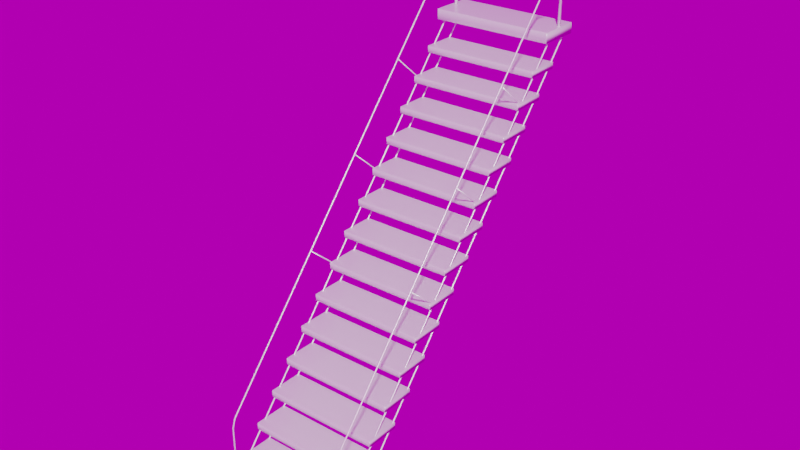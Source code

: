 # Source: uploads_files_2458152_Stairs.blend  (saved by Blender 3.0.42; exported with 4.5.12 LTS)
import bpy
from mathutils import Matrix  # noqa: F401  (used for matrix-valued properties, if any)

bpy.ops.wm.read_factory_settings(use_empty=True)
scene = bpy.context.scene
scene.name = 'Scene'

# ---- collections
col_collection = bpy.data.collections.new('Collection'); scene.collection.children.link(col_collection)

# ---- images (referenced by path relative to the original .blend; pixels are not part of the script)
import os
ASSET_DIR = os.environ.get("B2B_ASSET_DIR", "")  # directory of the original .blend (textures are referenced by path, not embedded)
HERE = os.path.dirname(os.path.abspath(__file__))  # packed textures are extracted next to this script under _unpacked/

def load_image(name, relpath, width, height, colorspace="sRGB"):
    """Load a texture the original file referenced (path relative to the .blend, or extracted next to this script)."""
    p = next((c for c in (os.path.join(HERE, relpath), os.path.join(ASSET_DIR, relpath)) if relpath and os.path.exists(c)), "")
    if p:
        img = bpy.data.images.load(p, check_existing=True)
        img.name = name
    else:  # same state as the original file: an image datablock whose file is absent (Cycles renders it pink)
        img = bpy.data.images.new(name, width, height)
        img.source = "FILE"
        img.filepath = "//" + (relpath or name)
    img.colorspace_settings.name = colorspace
    return img
img_dh041ll_hdr = load_image('DH041LL.hdr', 'DH041LL.hdr', 1024, 1024, 'Linear Rec.709')

# ---- materials (node trees are filled in below, after node groups)
mat_material_002 = bpy.data.materials.new('Material.002')
mat_material_002.use_transparent_shadow = False

# ---- material node trees
mat_material_002.use_nodes = True; mat_material_002.node_tree.nodes.clear()
_N = mat_material_002.node_tree.nodes; _L = mat_material_002.node_tree.links
n0 = _N.new('ShaderNodeOutputMaterial'); n0.name = 'Material Output'; n0.location = (300, 300)
n1 = _N.new('ShaderNodeBsdfPrincipled'); n1.name = 'Principled BSDF'; n1.location = (10, 300)
n1.distribution = 'GGX'
n1.subsurface_method = 'BURLEY'
n1.inputs[0].default_value = (0.8829, 0.8829, 0.8829, 1.0)
n1.inputs[1].default_value = 0.2623
n1.inputs[2].default_value = 0.2951
n1.inputs[3].default_value = 1.45
n1.inputs[27].default_value = (0.0, 0.0, 0.0, 1.0)
n1.inputs[28].default_value = 1.0
_L.new(n1.outputs[0], n0.inputs[0])
n0.is_active_output = True

# ---- world
world_world = bpy.data.worlds.new('World'); scene.world = world_world
world_world.use_nodes = True; world_world.node_tree.nodes.clear()
_N = world_world.node_tree.nodes; _L = world_world.node_tree.links
n0 = _N.new('ShaderNodeOutputWorld'); n0.name = 'World Output'; n0.location = (300, 300)
n1 = _N.new('ShaderNodeBackground'); n1.name = 'Background'; n1.location = (10, 300)
n1.inputs[1].default_value = 0.5
n2 = _N.new('ShaderNodeTexEnvironment'); n2.name = 'Environment Texture'; n2.location = (-280, 280)
n2.image = img_dh041ll_hdr
_L.new(n1.outputs[0], n0.inputs[0])
_L.new(n2.outputs[0], n1.inputs[0])
n0.is_active_output = True
world_world.color = (0.05088, 0.05088, 0.05088)
world_world.use_sun_shadow = False
world_world.sun_shadow_jitter_overblur = 0.0

# ---- meshes
me_cube_035 = bpy.data.meshes.new('Cube.035')
me_cube_035.from_pydata([(-1.0, -1.0, -1.0), (-1.0, -1.0, 1.0), (-1.0, 1.0, -1.0), (-1.0, 1.0, 1.0), (1.0, -1.0, -1.0), (1.0, -1.0, 1.0), (1.0, 1.0, -1.0), (1.0, 1.0, 1.0)], [], [(0, 1, 3, 2), (2, 3, 7, 6), (6, 7, 5, 4), (4, 5, 1, 0), (2, 6, 4, 0), (7, 3, 1, 5)])
me_cube_035.polygons.foreach_set('use_smooth', [True] * 6)
me_cube_035.materials.append(mat_material_002)
me_cube_035.use_remesh_preserve_volume = False
me_cube_035.use_remesh_preserve_attributes = False
me_cube_035.use_mirror_vertex_groups = False
me_cube_035.update()
me_cylinder_026 = bpy.data.meshes.new('Cylinder.026')
me_cylinder_026.from_pydata([(14.0, 76.13, -0.06125), (14.0, 76.13, 1.939), (14.71, 75.84, -0.06125), (14.71, 75.84, 1.939), (15.0, 75.13, -0.06125), (15.0, 75.13, 1.939), (14.71, 74.42, -0.06125), (14.71, 74.42, 1.939), (14.0, 74.13, -0.06125), (14.0, 74.13, 1.939), (13.29, 74.42, -0.06125), (13.29, 74.42, 1.939), (13.0, 75.13, -0.06125), (13.0, 75.13, 1.939), (13.29, 75.84, -0.06125), (13.29, 75.84, 1.939), (-17.84, 75.85, 0.7705), (-70.43, 75.85, 0.7718), (-17.84, 75.65, 0.772), (-70.43, 75.65, 0.7733), (-17.84, 75.16, 0.7727), (-70.43, 75.16, 0.774), (-17.84, 74.68, 0.772), (-70.43, 74.68, 0.7733), (-17.84, 74.48, 0.7705), (-70.43, 74.48, 0.7718), (-17.85, 74.68, 0.7689), (-70.44, 74.68, 0.7702), (-17.85, 75.16, 0.7683), (-70.44, 75.16, 0.7696), (-17.85, 75.65, 0.7689), (-70.44, 75.65, 0.7702), (-17.89, 75.85, 1.172), (-70.48, 75.85, 1.173), (-17.89, 75.65, 1.173), (-70.48, 75.65, 1.175), (-17.89, 75.16, 1.174), (-70.48, 75.16, 1.175), (-17.89, 74.68, 1.173), (-70.48, 74.68, 1.175), (-17.89, 74.48, 1.172), (-70.48, 74.48, 1.173), (-17.9, 74.68, 1.17), (-70.49, 74.68, 1.172), (-17.9, 75.16, 1.17), (-70.49, 75.16, 1.171), (-17.9, 75.65, 1.17), (-70.49, 75.65, 1.172), (-70.09, 75.92, 1.947), (-36.8, 75.92, 2.029), (-69.72, 75.7, 1.946), (-36.42, 75.7, 2.028), (-69.56, 75.16, 1.945), (-36.27, 75.16, 2.028), (-69.72, 74.63, 1.946), (-36.42, 74.63, 2.028), (-70.09, 74.4, 1.947), (-36.8, 74.4, 2.029), (-70.46, 74.63, 1.948), (-37.17, 74.63, 2.031), (-70.62, 75.16, 1.949), (-37.32, 75.16, 2.031), (-70.46, 75.7, 1.948), (-37.17, 75.7, 2.031), (-17.16, 75.55, 1.574), (-69.75, 75.55, 1.576), (-17.16, 75.35, 1.576), (-69.75, 75.35, 1.577), (-17.15, 74.87, 1.577), (-69.75, 74.87, 1.578), (-17.16, 74.38, 1.576), (-69.75, 74.38, 1.577), (-17.16, 74.18, 1.574), (-69.75, 74.18, 1.576), (-17.17, 74.38, 1.573), (-69.76, 74.38, 1.574), (-17.17, 74.87, 1.572), (-69.76, 74.87, 1.574), (-17.17, 75.35, 1.573), (-69.76, 75.35, 1.574), (-70.46, 76.13, 0.09565), (-70.46, 76.13, 2.096), (-69.75, 75.84, 0.09565), (-69.75, 75.84, 2.096), (-69.46, 75.13, 0.09565), (-69.46, 75.13, 2.096), (-69.75, 74.42, 0.09565), (-69.75, 74.42, 2.096), (-70.46, 74.13, 0.09565), (-70.46, 74.13, 2.096), (-71.16, 74.42, 0.09565), (-71.16, 74.42, 2.096), (-71.46, 75.13, 0.09565), (-71.46, 75.13, 2.096), (-71.16, 75.84, 0.09565), (-71.16, 75.84, 2.096), (-69.2, 76.13, 2.107), (-68.66, 75.84, 2.106), (-68.43, 75.13, 2.105), (-68.66, 74.42, 2.106), (-69.2, 74.13, 2.107), (-69.73, 74.42, 2.108), (-69.96, 75.13, 2.109), (-69.73, 75.84, 2.108), (-66.92, 76.13, 2.112), (-66.75, 75.84, 2.11), (-66.68, 75.13, 2.109), (-66.75, 74.42, 2.11), (-66.92, 74.13, 2.112), (-67.08, 74.42, 2.114), (-67.15, 75.13, 2.115), (-67.08, 75.84, 2.114), (-62.72, 76.13, 2.116), (-62.56, 75.84, 2.114), (-62.49, 75.13, 2.113), (-62.56, 74.42, 2.114), (-62.72, 74.13, 2.116), (-62.89, 74.42, 2.118), (-62.96, 75.13, 2.119), (-62.89, 75.84, 2.118), (-60.84, 76.13, 2.113), (-60.96, 75.84, 2.111), (-61.01, 75.13, 2.11), (-60.96, 74.42, 2.111), (-60.84, 74.13, 2.113), (-60.71, 74.42, 2.115), (-60.66, 75.13, 2.116), (-60.71, 75.84, 2.115), (-58.5, 76.13, 2.106), (-59.05, 75.84, 2.105), (-59.27, 75.13, 2.104), (-59.05, 74.42, 2.105), (-58.5, 74.13, 2.106), (-57.95, 74.42, 2.108), (-57.72, 75.13, 2.108), (-57.95, 75.84, 2.108), (-65.54, 76.13, 0.05883), (-64.99, 75.84, 0.06015), (-64.76, 75.13, 0.0607), (-64.99, 74.42, 0.06015), (-65.54, 74.13, 0.05883), (-66.08, 74.42, 0.05751), (-66.31, 75.13, 0.05696), (-66.08, 75.84, 0.05751), (-12.47, 76.13, -0.1274), (-11.92, 75.84, -0.1261), (-11.69, 75.13, -0.1256), (-11.92, 74.42, -0.1261), (-12.47, 74.13, -0.1274), (-13.01, 74.42, -0.1288), (-13.24, 75.13, -0.1293), (-13.01, 75.84, -0.1288), (0.7149, 75.13, 1.909), (0.1851, 76.78, 1.908), (-1.094, 72.81, 1.905), (0.1851, 73.49, 1.908), (-2.903, 75.13, 1.901), (-2.373, 73.49, 1.902), (-1.094, 77.46, 1.905), (-2.373, 76.78, 1.902), (-11.7, 76.13, -0.125), (-11.7, 76.13, 1.875), (-11.0, 75.84, -0.125), (-11.0, 75.84, 1.875), (-10.7, 75.13, -0.125), (-10.7, 75.13, 1.875), (-11.0, 74.42, -0.125), (-11.0, 74.42, 1.875), (-11.7, 74.13, -0.125), (-11.7, 74.13, 1.875), (-12.41, 74.42, -0.125), (-12.41, 74.42, 1.875), (-12.7, 75.13, -0.125), (-12.7, 75.13, 1.875), (-12.41, 75.84, -0.125), (-12.41, 75.84, 1.875), (-17.75, 75.55, 1.574), (-17.74, 75.35, 1.576), (-17.74, 74.87, 1.577), (-17.74, 74.38, 1.576), (-17.75, 74.18, 1.574), (-17.75, 74.38, 1.573), (-17.75, 74.87, 1.572), (-17.75, 75.35, 1.573), (-18.48, 75.85, 1.172), (-18.47, 75.65, 1.173), (-18.47, 75.16, 1.174), (-18.47, 74.68, 1.173), (-18.48, 74.48, 1.172), (-18.48, 74.68, 1.17), (-18.48, 75.16, 1.17), (-18.48, 75.65, 1.17), (-18.43, 75.85, 0.7705), (-18.42, 75.65, 0.7721), (-18.42, 75.16, 0.7727), (-18.42, 74.68, 0.7721), (-18.43, 74.48, 0.7705), (-18.43, 74.68, 0.769), (-18.43, 75.16, 0.7683), (-18.43, 75.65, 0.769), (-38.37, 75.92, 2.026), (-68.52, 75.92, 1.951), (-67.82, 75.7, 1.95), (-38.32, 75.7, 2.023), (-67.57, 75.16, 1.95), (-38.26, 75.16, 2.023), (-67.82, 74.63, 1.95), (-38.32, 74.63, 2.023), (-68.52, 74.4, 1.951), (-38.37, 74.4, 2.026), (-68.57, 74.63, 1.953), (-39.07, 74.63, 2.026), (-68.63, 75.16, 1.954), (-39.32, 75.16, 2.026), (-68.57, 75.7, 1.953), (-39.07, 75.7, 2.026)], [], [(0, 1, 3, 2), (2, 3, 5, 4), (4, 5, 7, 6), (6, 7, 9, 8), (8, 9, 11, 10), (10, 11, 13, 12), (3, 1, 15, 13, 11, 9, 7, 5), (12, 13, 15, 14), (14, 15, 1, 0), (0, 2, 4, 6, 8, 10, 12, 14), (192, 17, 19, 193), (193, 19, 21, 194), (194, 21, 23, 195), (195, 23, 25, 196), (196, 25, 27, 197), (197, 27, 29, 198), (19, 17, 31, 29, 27, 25, 23, 21), (198, 29, 31, 199), (199, 31, 17, 192), (16, 18, 20, 22, 24, 26, 28, 30), (184, 33, 35, 185), (185, 35, 37, 186), (186, 37, 39, 187), (187, 39, 41, 188), (188, 41, 43, 189), (189, 43, 45, 190), (35, 33, 47, 45, 43, 41, 39, 37), (190, 45, 47, 191), (191, 47, 33, 184), (32, 34, 36, 38, 40, 42, 44, 46), (62, 214, 201, 48), (52, 204, 206, 54), (54, 206, 208, 56), (56, 208, 210, 58), (58, 210, 212, 60), (60, 212, 214, 62), (51, 49, 63, 61, 59, 57, 55, 53), (48, 201, 202, 50), (48, 50, 52, 54, 56, 58, 60, 62), (176, 65, 67, 177), (177, 67, 69, 178), (178, 69, 71, 179), (179, 71, 73, 180), (180, 73, 75, 181), (181, 75, 77, 182), (67, 65, 79, 77, 75, 73, 71, 69), (182, 77, 79, 183), (183, 79, 65, 176), (64, 66, 68, 70, 72, 74, 76, 78), (80, 81, 83, 82), (82, 83, 85, 84), (84, 85, 87, 86), (86, 87, 89, 88), (88, 89, 91, 90), (90, 91, 93, 92), (93, 91, 101, 102), (92, 93, 95, 94), (94, 95, 81, 80), (86, 88, 140, 139), (101, 100, 108, 109), (89, 87, 99, 100), (95, 93, 102, 103), (85, 83, 97, 98), (91, 89, 100, 101), (81, 95, 103, 96), (83, 81, 96, 97), (87, 85, 98, 99), (111, 110, 118, 119), (99, 98, 106, 107), (97, 96, 104, 105), (96, 103, 111, 104), (102, 101, 109, 110), (100, 99, 107, 108), (98, 97, 105, 106), (103, 102, 110, 111), (118, 117, 125, 126), (109, 108, 116, 117), (107, 106, 114, 115), (105, 104, 112, 113), (104, 111, 119, 112), (110, 109, 117, 118), (108, 107, 115, 116), (106, 105, 113, 114), (121, 120, 128, 129), (116, 115, 123, 124), (114, 113, 121, 122), (119, 118, 126, 127), (117, 116, 124, 125), (115, 114, 122, 123), (113, 112, 120, 121), (112, 119, 127, 120), (120, 127, 135, 128), (126, 125, 133, 134), (124, 123, 131, 132), (122, 121, 129, 130), (127, 126, 134, 135), (125, 124, 132, 133), (123, 122, 130, 131), (138, 139, 147, 146), (92, 94, 143, 142), (82, 84, 138, 137), (88, 90, 141, 140), (94, 80, 136, 143), (80, 82, 137, 136), (84, 86, 139, 138), (90, 92, 142, 141), (144, 145, 146, 147, 148, 149, 150, 151), (136, 137, 145, 144), (143, 136, 144, 151), (141, 142, 150, 149), (139, 140, 148, 147), (137, 138, 146, 145), (142, 143, 151, 150), (140, 141, 149, 148), (130, 129, 159, 156), (132, 131, 157, 154), (134, 133, 155, 152), (128, 135, 153, 158), (129, 128, 158, 159), (131, 130, 156, 157), (133, 132, 154, 155), (135, 134, 152, 153), (160, 161, 163, 162), (162, 163, 165, 164), (164, 165, 167, 166), (166, 167, 169, 168), (168, 169, 171, 170), (170, 171, 173, 172), (163, 161, 175, 173, 171, 169, 167, 165), (172, 173, 175, 174), (174, 175, 161, 160), (160, 162, 164, 166, 168, 170, 172, 174), (159, 158, 153, 152, 155, 154, 157, 156), (78, 183, 176, 64), (76, 182, 183, 78), (74, 181, 182, 76), (72, 180, 181, 74), (70, 179, 180, 72), (68, 178, 179, 70), (66, 177, 178, 68), (64, 176, 177, 66), (46, 191, 184, 32), (44, 190, 191, 46), (42, 189, 190, 44), (40, 188, 189, 42), (38, 187, 188, 40), (36, 186, 187, 38), (34, 185, 186, 36), (32, 184, 185, 34), (30, 199, 192, 16), (28, 198, 199, 30), (26, 197, 198, 28), (24, 196, 197, 26), (22, 195, 196, 24), (20, 194, 195, 22), (18, 193, 194, 20), (16, 192, 193, 18), (50, 202, 204, 52), (213, 61, 63, 215), (211, 59, 61, 213), (209, 57, 59, 211), (207, 55, 57, 209), (205, 53, 55, 207), (203, 51, 53, 205), (200, 49, 51, 203), (215, 200, 201, 214), (213, 215, 214, 212), (211, 213, 212, 210), (209, 211, 210, 208), (207, 209, 208, 206), (205, 207, 206, 204), (203, 205, 204, 202), (200, 203, 202, 201), (215, 63, 49, 200)])
me_cylinder_026.polygons.foreach_set('use_smooth', [True] * 174)
me_cylinder_026.materials.append(mat_material_002)
me_cylinder_026.use_remesh_preserve_volume = False
me_cylinder_026.use_remesh_preserve_attributes = False
me_cylinder_026.use_mirror_vertex_groups = False
me_cylinder_026.update()
me_cube_036 = bpy.data.meshes.new('Cube.036')
me_cube_036.from_pydata([(-1.0, -1.0, -1.0), (-1.0, -1.0, 1.0), (-1.0, 1.0, -1.0), (-1.0, 1.0, 1.0), (1.0, -1.0, -1.0), (1.0, -1.0, 1.0), (1.0, 1.0, -1.0), (1.0, 1.0, 1.0)], [], [(0, 1, 3, 2), (2, 3, 7, 6), (6, 7, 5, 4), (4, 5, 1, 0), (2, 6, 4, 0), (7, 3, 1, 5)])
me_cube_036.polygons.foreach_set('use_smooth', [True] * 6)
me_cube_036.materials.append(mat_material_002)
me_cube_036.use_remesh_preserve_volume = False
me_cube_036.use_remesh_preserve_attributes = False
me_cube_036.use_mirror_vertex_groups = False
me_cube_036.update()

# ---- objects
ob_stairslower = bpy.data.objects.new('stairsLower', me_cube_035)
ob_stairssupport = bpy.data.objects.new('stairsSupport', me_cylinder_026)
ob_stairstop = bpy.data.objects.new('stairsTop', me_cube_036)

# ---- transforms, parenting, visibility, modifiers, constraints
ob_stairslower.location = (0.02003, -2.847, 0.2056)
ob_stairslower.rotation_euler = (0.0, 0.0, 1.584)
ob_stairslower.scale = (0.2078, 0.7068, 0.03896)
ob_stairslower.lineart.crease_threshold = 0.0
_m = ob_stairslower.modifiers.new('Array', 'ARRAY')
_m.count = 14
_m.constant_offset_displace = (0.0, 0.0, 0.0)
_m.relative_offset_displace = (0.6, 0.0, 3.8)
_m = ob_stairslower.modifiers.new('Bevel', 'BEVEL')
_m.width = 0.016
_m.width_pct = 0.016
_m.segments = 3
_m.limit_method = 'NONE'
ob_stairssupport.location = (0.02003, -2.847, 0.2056)
ob_stairssupport.rotation_euler = (0.0, 0.6992, 1.584)
ob_stairssupport.scale = (0.008544, 0.009217, 2.895)
ob_stairssupport.lineart.crease_threshold = 0.0
_m = ob_stairssupport.modifiers.new('Mirror', 'MIRROR')
_m.use_axis = (False, True, False)
ob_stairstop.location = (-0.02669, 0.6475, 4.412)
ob_stairstop.rotation_euler = (0.0, 0.0, 1.584)
ob_stairstop.scale = (0.2537, 0.733, 0.0613)
ob_stairstop.lineart.crease_threshold = 0.0
_m = ob_stairstop.modifiers.new('Bevel', 'BEVEL')
_m.width = 0.021
_m.width_pct = 0.021
_m.segments = 3
_m.limit_method = 'NONE'

# ---- collection membership
col_collection.objects.link(ob_stairslower)
col_collection.objects.link(ob_stairssupport)
col_collection.objects.link(ob_stairstop)

# ---- scene / render settings (as saved in the file)
scene.frame_start = 1; scene.frame_end = 250; scene.frame_set(1)
scene.render.engine = 'BLENDER_EEVEE_NEXT'
scene.cycles.use_denoising = False
scene.cycles.samples = 128
scene.cycles.sampling_pattern = 'TABULATED_SOBOL'
scene.cycles.use_adaptive_sampling = False
scene.cycles.use_light_tree = False
scene.eevee.taa_render_samples = 128
scene.view_settings.view_transform = 'Filmic'
bpy.context.view_layer.update()

# ---- added for rendering (the .blend has no active camera and no usable light): camera, sun
cam_auto = bpy.data.cameras.new('AutoCamera')
cam_auto.lens = 50.0
cam_auto.sensor_width = 36.0
cam_auto.clip_end = 1000.0
ob_auto_camera = bpy.data.objects.new('AutoCamera', cam_auto)
scene.collection.objects.link(ob_auto_camera)
ob_auto_camera.location = (6.84056, -9.39841, 8.04505)
ob_auto_camera.rotation_euler = (1.09748, -7.21219e-08, 0.694738)
scene.camera = ob_auto_camera
light_auto_sun = bpy.data.lights.new('AutoSun', 'SUN')
light_auto_sun.energy = 3.0
light_auto_sun.angle = 0.0523599
ob_auto_sun = bpy.data.objects.new('AutoSun', light_auto_sun)
scene.collection.objects.link(ob_auto_sun)
ob_auto_sun.rotation_euler = (0.872665, 0.174533, 0.523599)
bpy.context.view_layer.update()
